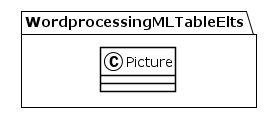

The diagram above was rendered by PlantUML. Its source (embedded in the PNG):
@startuml
!theme plain
package WordprocessingMLTableElts {
class Picture {
}
}
@enduml